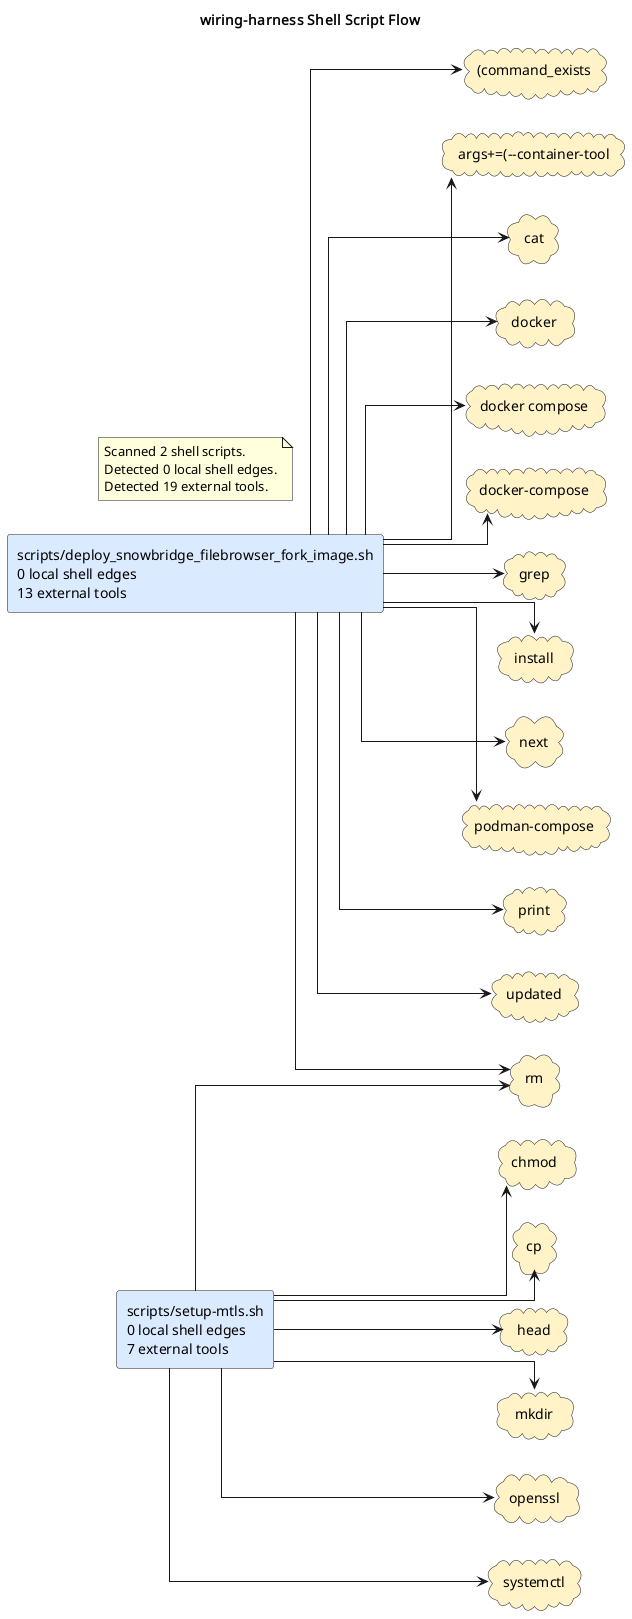

The diagram above was rendered by PlantUML. Its source (embedded in the PNG):
@startuml
title wiring-harness Shell Script Flow
left to right direction
skinparam shadowing false
skinparam defaultFontName Monospace
skinparam componentStyle rectangle
skinparam linetype ortho
rectangle "scripts/deploy_snowbridge_filebrowser_fork_image.sh\n0 local shell edges\n13 external tools" as shell_scripts_deploy_snowbridge_filebrowser_fork_image_sh #DBEAFE
rectangle "scripts/setup-mtls.sh\n0 local shell edges\n7 external tools" as shell_scripts_setup_mtls_sh #DBEAFE
cloud "(command_exists" as tool_command_exists #FEF3C7
cloud "args+=(--container-tool" as tool_args_container_tool #FEF3C7
cloud "cat" as tool_cat #FEF3C7
cloud "chmod" as tool_chmod #FEF3C7
cloud "cp" as tool_cp #FEF3C7
cloud "docker" as tool_docker #FEF3C7
cloud "docker compose" as tool_docker_compose #FEF3C7
cloud "docker-compose" as tool_docker_compose_2 #FEF3C7
cloud "grep" as tool_grep #FEF3C7
cloud "head" as tool_head #FEF3C7
cloud "install" as tool_install #FEF3C7
cloud "mkdir" as tool_mkdir #FEF3C7
cloud "next" as tool_next #FEF3C7
cloud "openssl" as tool_openssl #FEF3C7
cloud "podman-compose" as tool_podman_compose #FEF3C7
cloud "print" as tool_print #FEF3C7
cloud "rm" as tool_rm #FEF3C7
cloud "systemctl" as tool_systemctl #FEF3C7
cloud "updated" as tool_updated #FEF3C7
shell_scripts_deploy_snowbridge_filebrowser_fork_image_sh --> tool_command_exists
shell_scripts_deploy_snowbridge_filebrowser_fork_image_sh --> tool_args_container_tool
shell_scripts_deploy_snowbridge_filebrowser_fork_image_sh --> tool_cat
shell_scripts_deploy_snowbridge_filebrowser_fork_image_sh --> tool_docker
shell_scripts_deploy_snowbridge_filebrowser_fork_image_sh --> tool_docker_compose
shell_scripts_deploy_snowbridge_filebrowser_fork_image_sh --> tool_docker_compose_2
shell_scripts_deploy_snowbridge_filebrowser_fork_image_sh --> tool_grep
shell_scripts_deploy_snowbridge_filebrowser_fork_image_sh --> tool_install
shell_scripts_deploy_snowbridge_filebrowser_fork_image_sh --> tool_next
shell_scripts_deploy_snowbridge_filebrowser_fork_image_sh --> tool_podman_compose
shell_scripts_deploy_snowbridge_filebrowser_fork_image_sh --> tool_print
shell_scripts_deploy_snowbridge_filebrowser_fork_image_sh --> tool_rm
shell_scripts_deploy_snowbridge_filebrowser_fork_image_sh --> tool_updated
shell_scripts_setup_mtls_sh --> tool_chmod
shell_scripts_setup_mtls_sh --> tool_cp
shell_scripts_setup_mtls_sh --> tool_head
shell_scripts_setup_mtls_sh --> tool_mkdir
shell_scripts_setup_mtls_sh --> tool_openssl
shell_scripts_setup_mtls_sh --> tool_rm
shell_scripts_setup_mtls_sh --> tool_systemctl
note as shellGraphSummary
Scanned 2 shell scripts.
Detected 0 local shell edges.
Detected 19 external tools.
end note
@enduml